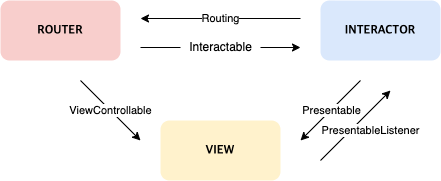

The diagram above was exported from draw.io. Its source (the exported page's mxGraphModel, read from the mxfile embedded in the PNG):
<mxGraphModel dx="2633" dy="1011" grid="1" gridSize="10" guides="1" tooltips="1" connect="1" arrows="1" fold="1" page="1" pageScale="1" pageWidth="827" pageHeight="1169" math="0" shadow="0">
  <root>
    <mxCell id="bOQHvhrGWo-7iScWza0K-0" />
    <mxCell id="bOQHvhrGWo-7iScWza0K-1" parent="bOQHvhrGWo-7iScWza0K-0" />
    <mxCell id="6pT0lWX8hL7EA3F9oOnG-0" value="&lt;b&gt;&lt;font face=&quot;Garamond&quot;&gt;ROUTER&lt;/font&gt;&lt;/b&gt;" style="rounded=1;whiteSpace=wrap;html=1;fillColor=#f8cecc;strokeColor=none;" vertex="1" parent="bOQHvhrGWo-7iScWza0K-1">
      <mxGeometry x="200" y="240" width="120" height="60" as="geometry" />
    </mxCell>
    <mxCell id="vutySqcyXNW3Gl_yOKVV-0" value="&lt;b&gt;&lt;font face=&quot;Garamond&quot;&gt;VIEW&lt;/font&gt;&lt;/b&gt;" style="rounded=1;whiteSpace=wrap;html=1;fillColor=#fff2cc;strokeColor=none;" vertex="1" parent="bOQHvhrGWo-7iScWza0K-1">
      <mxGeometry x="360" y="360" width="120" height="60" as="geometry" />
    </mxCell>
    <mxCell id="VriSSIJlABlASsquiYfG-0" value="&lt;font face=&quot;Garamond&quot;&gt;&lt;b&gt;INTERACTOR&lt;/b&gt;&lt;/font&gt;" style="rounded=1;whiteSpace=wrap;html=1;fillColor=#dae8fc;strokeColor=none;" vertex="1" parent="bOQHvhrGWo-7iScWza0K-1">
      <mxGeometry x="520" y="240" width="120" height="60" as="geometry" />
    </mxCell>
    <mxCell id="qRKBEiMSsJbiX0dzH5uv-1" value="" style="endArrow=classic;html=1;rounded=0;startArrow=none;" edge="1" parent="bOQHvhrGWo-7iScWza0K-1" source="qRKBEiMSsJbiX0dzH5uv-2">
      <mxGeometry width="50" height="50" relative="1" as="geometry">
        <mxPoint x="340" y="287" as="sourcePoint" />
        <mxPoint x="500" y="287" as="targetPoint" />
      </mxGeometry>
    </mxCell>
    <mxCell id="qRKBEiMSsJbiX0dzH5uv-2" value="Interactable" style="text;html=1;align=center;verticalAlign=middle;resizable=0;points=[];autosize=1;strokeColor=none;fillColor=none;" vertex="1" parent="bOQHvhrGWo-7iScWza0K-1">
      <mxGeometry x="380" y="277" width="80" height="20" as="geometry" />
    </mxCell>
    <mxCell id="qRKBEiMSsJbiX0dzH5uv-3" value="" style="endArrow=none;html=1;rounded=0;" edge="1" parent="bOQHvhrGWo-7iScWza0K-1" target="qRKBEiMSsJbiX0dzH5uv-2">
      <mxGeometry width="50" height="50" relative="1" as="geometry">
        <mxPoint x="340" y="287" as="sourcePoint" />
        <mxPoint x="500" y="287" as="targetPoint" />
      </mxGeometry>
    </mxCell>
    <mxCell id="qRKBEiMSsJbiX0dzH5uv-4" value="Routing" style="endArrow=classic;html=1;rounded=0;" edge="1" parent="bOQHvhrGWo-7iScWza0K-1">
      <mxGeometry width="50" height="50" relative="1" as="geometry">
        <mxPoint x="500" y="258" as="sourcePoint" />
        <mxPoint x="340" y="258" as="targetPoint" />
      </mxGeometry>
    </mxCell>
    <mxCell id="qRKBEiMSsJbiX0dzH5uv-9" value="ViewControllable" style="endArrow=classic;html=1;rounded=0;" edge="1" parent="bOQHvhrGWo-7iScWza0K-1">
      <mxGeometry width="50" height="50" relative="1" as="geometry">
        <mxPoint x="280" y="320" as="sourcePoint" />
        <mxPoint x="340" y="380" as="targetPoint" />
      </mxGeometry>
    </mxCell>
    <mxCell id="qRKBEiMSsJbiX0dzH5uv-10" value="PresentableListener" style="endArrow=classic;html=1;rounded=0;" edge="1" parent="bOQHvhrGWo-7iScWza0K-1">
      <mxGeometry x="0.1429" y="-14" width="50" height="50" relative="1" as="geometry">
        <mxPoint x="520" y="400" as="sourcePoint" />
        <mxPoint x="590" y="330" as="targetPoint" />
        <mxPoint as="offset" />
      </mxGeometry>
    </mxCell>
    <mxCell id="qRKBEiMSsJbiX0dzH5uv-11" value="" style="endArrow=classic;html=1;rounded=0;" edge="1" parent="bOQHvhrGWo-7iScWza0K-1">
      <mxGeometry width="50" height="50" relative="1" as="geometry">
        <mxPoint x="560" y="320" as="sourcePoint" />
        <mxPoint x="500" y="380" as="targetPoint" />
      </mxGeometry>
    </mxCell>
    <mxCell id="qRKBEiMSsJbiX0dzH5uv-12" value="Presentable" style="edgeLabel;html=1;align=center;verticalAlign=middle;resizable=0;points=[];rotation=0;" vertex="1" connectable="0" parent="qRKBEiMSsJbiX0dzH5uv-11">
      <mxGeometry x="-0.2939" y="2" relative="1" as="geometry">
        <mxPoint x="-10" y="7" as="offset" />
      </mxGeometry>
    </mxCell>
  </root>
</mxGraphModel>